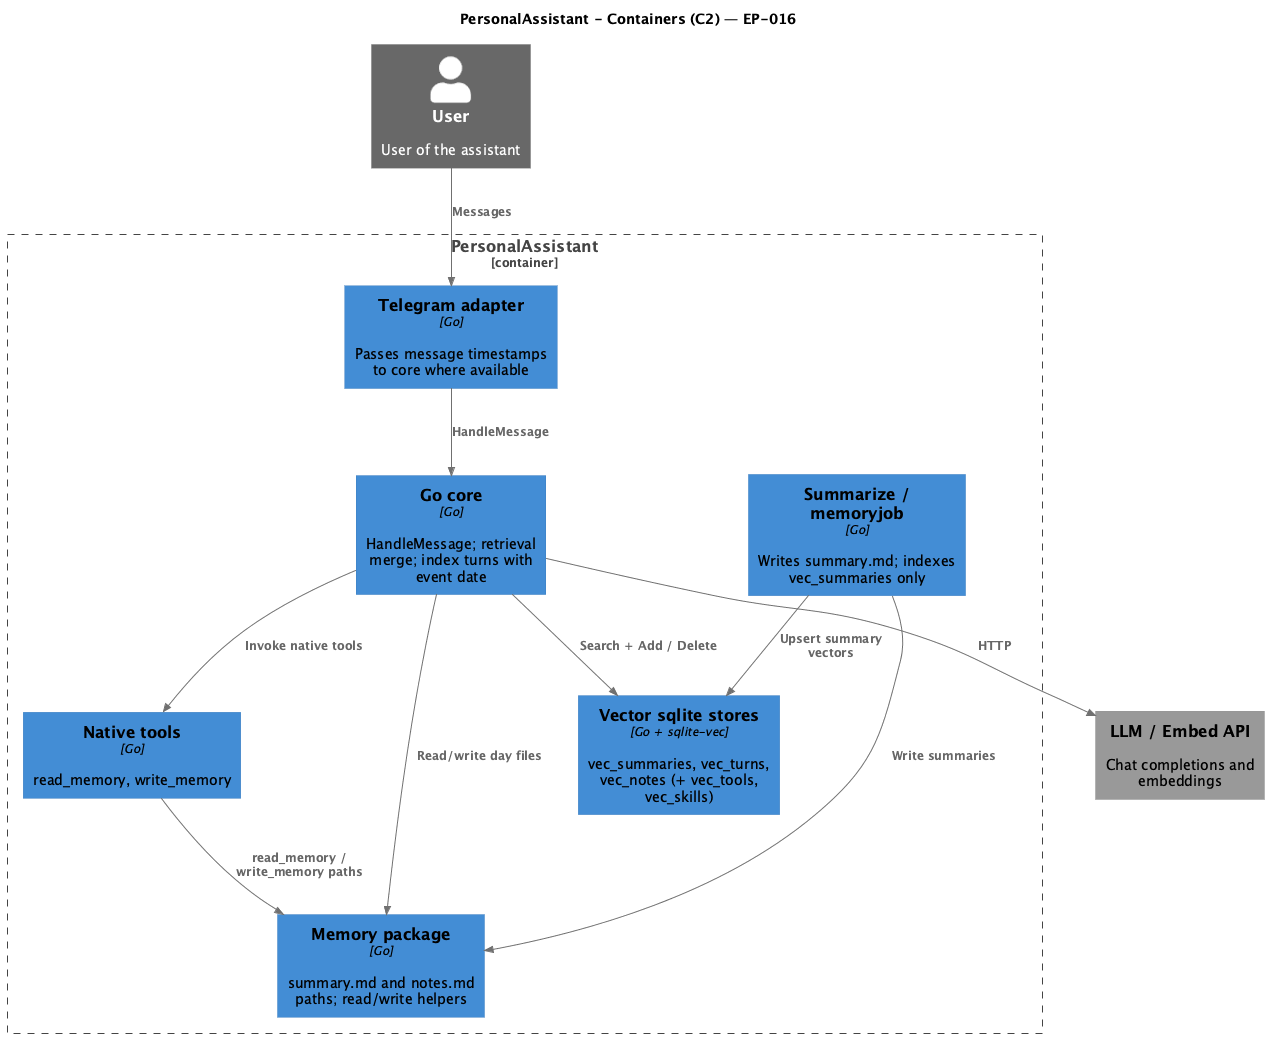

The diagram above was rendered by PlantUML. Its source (embedded in the PNG):
@startuml C4 Container - PersonalAssistant EP-016

!include https://raw.githubusercontent.com/plantuml-stdlib/C4-PlantUML/master/C4_Container.puml

SetDefaultLegendEntries("")
UpdateElementStyle(person, $fontColor="black", $bgColor="#08427B", $borderColor="#073B6F")
UpdateElementStyle(container, $fontColor="black", $bgColor="#438DD5", $borderColor="#3C7FC0")
UpdateElementStyle(database, $fontColor="black", $bgColor="#438DD5", $borderColor="#3C7FC0")
UpdateElementStyle(external_system, $fontColor="black", $bgColor="#999999", $borderColor="#8A8A8A")

LAYOUT_TOP_DOWN()
HIDE_STEREOTYPE()
skinparam nodesep 70
skinparam ranksep 70
skinparam ArrowColor #707070

title PersonalAssistant - Containers (C2) — EP-016

Person_Ext(user, "User", "User of the assistant")
System_Ext(llm_ext, "LLM / Embed API", "Chat completions and embeddings")

Container_Boundary(pa, "PersonalAssistant") {
    Container(tg, "Telegram adapter", "Go", "Passes message timestamps to core where available")
    Container(core, "Go core", "Go", "HandleMessage; retrieval merge; index turns with event date")
    Container(mem, "Memory package", "Go", "summary.md and notes.md paths; read/write helpers")
    Container(tools, "Native tools", "Go", "read_memory, write_memory")
    Container(vec, "Vector sqlite stores", "Go + sqlite-vec", "vec_summaries, vec_turns, vec_notes (+ vec_tools, vec_skills)")
    Container(sum, "Summarize / memoryjob", "Go", "Writes summary.md; indexes vec_summaries only")
}

Rel(user, tg, "Messages")
Rel(tg, core, "HandleMessage")
Rel(core, mem, "Read/write day files")
Rel(core, tools, "Invoke native tools")
Rel(core, vec, "Search + Add / Delete")
Rel(sum, mem, "Write summaries")
Rel(sum, vec, "Upsert summary vectors")
Rel(core, llm_ext, "HTTP")
Rel(tools, mem, "read_memory / write_memory paths")

@enduml